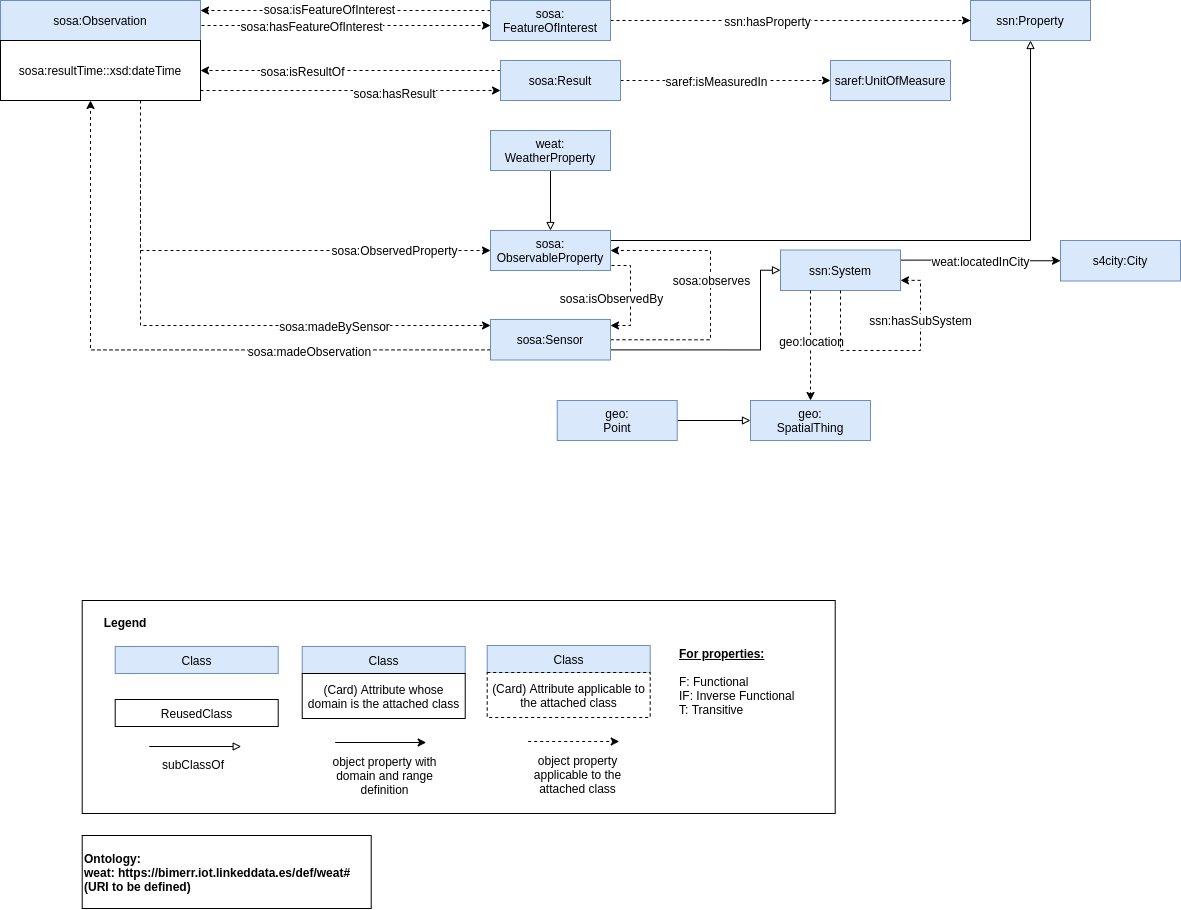

The diagram above was exported from draw.io. Its source (the exported page's mxGraphModel, read from the mxfile embedded in the PNG):
<mxGraphModel dx="2303" dy="1179" grid="1" gridSize="10" guides="1" tooltips="1" connect="1" arrows="1" fold="1" page="1" pageScale="1" pageWidth="850" pageHeight="1100" math="0" shadow="0">
  <root>
    <mxCell id="0" />
    <mxCell id="1" parent="0" />
    <mxCell id="ujUP7VdfdjW9A_RBjUaJ-1" style="edgeStyle=orthogonalEdgeStyle;rounded=0;orthogonalLoop=1;jettySize=auto;html=1;exitX=1;exitY=0.5;exitDx=0;exitDy=0;dashed=1;" edge="1" parent="1" source="ujUP7VdfdjW9A_RBjUaJ-11" target="ujUP7VdfdjW9A_RBjUaJ-26">
      <mxGeometry relative="1" as="geometry">
        <Array as="points">
          <mxPoint x="30" y="235" />
        </Array>
      </mxGeometry>
    </mxCell>
    <mxCell id="ujUP7VdfdjW9A_RBjUaJ-2" value="sosa:hasFeatureOfInterest" style="text;html=1;align=center;verticalAlign=middle;resizable=0;points=[];labelBackgroundColor=#ffffff;" vertex="1" connectable="0" parent="ujUP7VdfdjW9A_RBjUaJ-1">
      <mxGeometry x="-0.0889" y="1" relative="1" as="geometry">
        <mxPoint x="-19" y="1" as="offset" />
      </mxGeometry>
    </mxCell>
    <mxCell id="ujUP7VdfdjW9A_RBjUaJ-3" style="edgeStyle=orthogonalEdgeStyle;rounded=0;orthogonalLoop=1;jettySize=auto;html=1;entryX=0;entryY=0.75;entryDx=0;entryDy=0;dashed=1;" edge="1" parent="1" source="ujUP7VdfdjW9A_RBjUaJ-50" target="ujUP7VdfdjW9A_RBjUaJ-33">
      <mxGeometry relative="1" as="geometry">
        <Array as="points">
          <mxPoint x="190" y="300" />
          <mxPoint x="190" y="300" />
        </Array>
      </mxGeometry>
    </mxCell>
    <mxCell id="ujUP7VdfdjW9A_RBjUaJ-4" value="sosa:hasResult" style="text;html=1;align=center;verticalAlign=middle;resizable=0;points=[];labelBackgroundColor=#ffffff;" vertex="1" connectable="0" parent="ujUP7VdfdjW9A_RBjUaJ-3">
      <mxGeometry x="0.2868" y="-2" relative="1" as="geometry">
        <mxPoint as="offset" />
      </mxGeometry>
    </mxCell>
    <mxCell id="ujUP7VdfdjW9A_RBjUaJ-7" style="edgeStyle=orthogonalEdgeStyle;rounded=0;orthogonalLoop=1;jettySize=auto;html=1;dashed=1;" edge="1" parent="1" source="ujUP7VdfdjW9A_RBjUaJ-50" target="ujUP7VdfdjW9A_RBjUaJ-40">
      <mxGeometry relative="1" as="geometry">
        <Array as="points">
          <mxPoint x="-30" y="535" />
        </Array>
        <mxPoint x="260" y="535" as="targetPoint" />
      </mxGeometry>
    </mxCell>
    <mxCell id="ujUP7VdfdjW9A_RBjUaJ-8" value="sosa:madeBySensor" style="text;html=1;align=center;verticalAlign=middle;resizable=0;points=[];labelBackgroundColor=#ffffff;" vertex="1" connectable="0" parent="ujUP7VdfdjW9A_RBjUaJ-7">
      <mxGeometry x="0.4551" y="-3" relative="1" as="geometry">
        <mxPoint y="-3" as="offset" />
      </mxGeometry>
    </mxCell>
    <mxCell id="ujUP7VdfdjW9A_RBjUaJ-9" style="edgeStyle=orthogonalEdgeStyle;rounded=0;orthogonalLoop=1;jettySize=auto;html=1;entryX=0;entryY=0.5;entryDx=0;entryDy=0;dashed=1;" edge="1" parent="1" target="ujUP7VdfdjW9A_RBjUaJ-19">
      <mxGeometry relative="1" as="geometry">
        <Array as="points">
          <mxPoint x="-30" y="460" />
        </Array>
        <mxPoint x="-30" y="370" as="sourcePoint" />
      </mxGeometry>
    </mxCell>
    <mxCell id="ujUP7VdfdjW9A_RBjUaJ-10" value="sosa:ObservedProperty" style="text;html=1;align=center;verticalAlign=middle;resizable=0;points=[];labelBackgroundColor=#ffffff;" vertex="1" connectable="0" parent="ujUP7VdfdjW9A_RBjUaJ-9">
      <mxGeometry x="0.5558" y="1" relative="1" as="geometry">
        <mxPoint as="offset" />
      </mxGeometry>
    </mxCell>
    <mxCell id="ujUP7VdfdjW9A_RBjUaJ-11" value="sosa:Observation" style="rounded=0;whiteSpace=wrap;html=1;fillColor=#dae8fc;glass=0;shadow=0;comic=0;strokeColor=#6c8ebf;" vertex="1" parent="1">
      <mxGeometry x="-170" y="210" width="200" height="40" as="geometry" />
    </mxCell>
    <mxCell id="ujUP7VdfdjW9A_RBjUaJ-59" style="edgeStyle=orthogonalEdgeStyle;rounded=0;orthogonalLoop=1;jettySize=auto;html=1;exitX=1;exitY=0.25;exitDx=0;exitDy=0;entryX=0;entryY=0.5;entryDx=0;entryDy=0;endArrow=classic;endFill=1;" edge="1" parent="1" source="ujUP7VdfdjW9A_RBjUaJ-12" target="ujUP7VdfdjW9A_RBjUaJ-27">
      <mxGeometry relative="1" as="geometry" />
    </mxCell>
    <mxCell id="ujUP7VdfdjW9A_RBjUaJ-60" value="weat:locatedInCity" style="text;html=1;align=center;verticalAlign=middle;resizable=0;points=[];labelBackgroundColor=#ffffff;" vertex="1" connectable="0" parent="ujUP7VdfdjW9A_RBjUaJ-59">
      <mxGeometry x="-0.2267" y="-1" relative="1" as="geometry">
        <mxPoint x="17.65" y="-0.35" as="offset" />
      </mxGeometry>
    </mxCell>
    <mxCell id="ujUP7VdfdjW9A_RBjUaJ-12" value="ssn:System&lt;span style=&quot;color: rgba(0 , 0 , 0 , 0) ; font-family: monospace ; font-size: 0px ; white-space: nowrap&quot;&gt;%3CmxGraphModel%3E%3Croot%3E%3CmxCell%20id%3D%220%22%2F%3E%3CmxCell%20id%3D%221%22%20parent%3D%220%22%2F%3E%3CmxCell%20id%3D%222%22%20value%3D%22%22%20style%3D%22rounded%3D0%3BwhiteSpace%3Dwrap%3Bhtml%3D1%3B%22%20vertex%3D%221%22%20parent%3D%221%22%3E%3CmxGeometry%20x%3D%2270%22%20y%3D%22320%22%20width%3D%22120%22%20height%3D%2260%22%20as%3D%22geometry%22%2F%3E%3C%2FmxCell%3E%3C%2Froot%3E%3C%2FmxGraphModel%3E&lt;/span&gt;" style="rounded=0;whiteSpace=wrap;html=1;fillColor=#dae8fc;strokeColor=#6c8ebf;" vertex="1" parent="1">
      <mxGeometry x="610" y="459.5" width="120" height="40.5" as="geometry" />
    </mxCell>
    <mxCell id="ujUP7VdfdjW9A_RBjUaJ-13" style="edgeStyle=orthogonalEdgeStyle;rounded=0;orthogonalLoop=1;jettySize=auto;html=1;exitX=1;exitY=0.25;exitDx=0;exitDy=0;entryX=0.5;entryY=1;entryDx=0;entryDy=0;endArrow=block;endFill=0;" edge="1" parent="1" source="ujUP7VdfdjW9A_RBjUaJ-19" target="ujUP7VdfdjW9A_RBjUaJ-21">
      <mxGeometry relative="1" as="geometry">
        <Array as="points">
          <mxPoint x="860" y="450" />
        </Array>
      </mxGeometry>
    </mxCell>
    <mxCell id="ujUP7VdfdjW9A_RBjUaJ-17" style="edgeStyle=orthogonalEdgeStyle;rounded=0;orthogonalLoop=1;jettySize=auto;html=1;exitX=1;exitY=0.75;exitDx=0;exitDy=0;dashed=1;" edge="1" parent="1" source="ujUP7VdfdjW9A_RBjUaJ-19" target="ujUP7VdfdjW9A_RBjUaJ-40">
      <mxGeometry relative="1" as="geometry">
        <Array as="points">
          <mxPoint x="460" y="475" />
          <mxPoint x="460" y="535" />
        </Array>
      </mxGeometry>
    </mxCell>
    <mxCell id="ujUP7VdfdjW9A_RBjUaJ-18" value="sosa:isObservedBy" style="text;html=1;align=center;verticalAlign=middle;resizable=0;points=[];labelBackgroundColor=#ffffff;" vertex="1" connectable="0" parent="ujUP7VdfdjW9A_RBjUaJ-17">
      <mxGeometry x="0.3143" y="4" relative="1" as="geometry">
        <mxPoint x="-24" y="-10.829999999999998" as="offset" />
      </mxGeometry>
    </mxCell>
    <mxCell id="ujUP7VdfdjW9A_RBjUaJ-19" value="sosa:&lt;br&gt;ObservableProperty" style="rounded=0;whiteSpace=wrap;html=1;fillColor=#dae8fc;strokeColor=#6c8ebf;" vertex="1" parent="1">
      <mxGeometry x="320" y="440" width="120" height="40" as="geometry" />
    </mxCell>
    <mxCell id="ujUP7VdfdjW9A_RBjUaJ-21" value="ssn:Property" style="rounded=0;whiteSpace=wrap;html=1;fillColor=#dae8fc;strokeColor=#6c8ebf;" vertex="1" parent="1">
      <mxGeometry x="800" y="210" width="120" height="40" as="geometry" />
    </mxCell>
    <mxCell id="ujUP7VdfdjW9A_RBjUaJ-22" style="edgeStyle=orthogonalEdgeStyle;rounded=0;orthogonalLoop=1;jettySize=auto;html=1;exitX=1;exitY=0.5;exitDx=0;exitDy=0;entryX=0;entryY=0.5;entryDx=0;entryDy=0;dashed=1;" edge="1" parent="1" source="ujUP7VdfdjW9A_RBjUaJ-26" target="ujUP7VdfdjW9A_RBjUaJ-21">
      <mxGeometry relative="1" as="geometry">
        <Array as="points">
          <mxPoint x="800" y="230" />
        </Array>
      </mxGeometry>
    </mxCell>
    <mxCell id="ujUP7VdfdjW9A_RBjUaJ-23" value="ssn:hasProperty" style="text;html=1;align=center;verticalAlign=middle;resizable=0;points=[];labelBackgroundColor=#ffffff;" vertex="1" connectable="0" parent="ujUP7VdfdjW9A_RBjUaJ-22">
      <mxGeometry x="-0.25" y="-1" relative="1" as="geometry">
        <mxPoint x="21" y="-1" as="offset" />
      </mxGeometry>
    </mxCell>
    <mxCell id="ujUP7VdfdjW9A_RBjUaJ-24" style="edgeStyle=orthogonalEdgeStyle;rounded=0;orthogonalLoop=1;jettySize=auto;html=1;exitX=0;exitY=0.25;exitDx=0;exitDy=0;entryX=1;entryY=0.25;entryDx=0;entryDy=0;dashed=1;" edge="1" parent="1" source="ujUP7VdfdjW9A_RBjUaJ-26" target="ujUP7VdfdjW9A_RBjUaJ-11">
      <mxGeometry relative="1" as="geometry">
        <Array as="points">
          <mxPoint x="320" y="220" />
        </Array>
      </mxGeometry>
    </mxCell>
    <mxCell id="ujUP7VdfdjW9A_RBjUaJ-25" value="sosa:isFeatureOfInterest" style="text;html=1;align=center;verticalAlign=middle;resizable=0;points=[];labelBackgroundColor=#ffffff;" vertex="1" connectable="0" parent="ujUP7VdfdjW9A_RBjUaJ-24">
      <mxGeometry x="0.1135" y="-2" relative="1" as="geometry">
        <mxPoint as="offset" />
      </mxGeometry>
    </mxCell>
    <mxCell id="ujUP7VdfdjW9A_RBjUaJ-26" value="sosa:&lt;br&gt;FeatureOfInterest" style="rounded=0;whiteSpace=wrap;html=1;fillColor=#dae8fc;strokeColor=#6c8ebf;" vertex="1" parent="1">
      <mxGeometry x="320" y="210" width="120" height="40" as="geometry" />
    </mxCell>
    <mxCell id="ujUP7VdfdjW9A_RBjUaJ-27" value="s4city:City" style="rounded=0;whiteSpace=wrap;html=1;fillColor=#dae8fc;strokeColor=#6c8ebf;" vertex="1" parent="1">
      <mxGeometry x="890" y="450" width="120" height="40.5" as="geometry" />
    </mxCell>
    <mxCell id="ujUP7VdfdjW9A_RBjUaJ-28" value="saref:UnitOfMeasure" style="rounded=0;whiteSpace=wrap;html=1;fillColor=#dae8fc;strokeColor=#6c8ebf;" vertex="1" parent="1">
      <mxGeometry x="660" y="270" width="120" height="40" as="geometry" />
    </mxCell>
    <mxCell id="ujUP7VdfdjW9A_RBjUaJ-29" style="edgeStyle=orthogonalEdgeStyle;rounded=0;orthogonalLoop=1;jettySize=auto;html=1;exitX=1;exitY=0.5;exitDx=0;exitDy=0;entryX=0;entryY=0.5;entryDx=0;entryDy=0;dashed=1;" edge="1" parent="1" source="ujUP7VdfdjW9A_RBjUaJ-33" target="ujUP7VdfdjW9A_RBjUaJ-28">
      <mxGeometry relative="1" as="geometry" />
    </mxCell>
    <mxCell id="ujUP7VdfdjW9A_RBjUaJ-30" value="saref:isMeasuredIn" style="text;html=1;align=center;verticalAlign=middle;resizable=0;points=[];labelBackgroundColor=#ffffff;" vertex="1" connectable="0" parent="ujUP7VdfdjW9A_RBjUaJ-29">
      <mxGeometry x="-0.0952" y="-2" relative="1" as="geometry">
        <mxPoint y="-2" as="offset" />
      </mxGeometry>
    </mxCell>
    <mxCell id="ujUP7VdfdjW9A_RBjUaJ-31" style="edgeStyle=orthogonalEdgeStyle;rounded=0;orthogonalLoop=1;jettySize=auto;html=1;exitX=0;exitY=0.25;exitDx=0;exitDy=0;dashed=1;" edge="1" parent="1" source="ujUP7VdfdjW9A_RBjUaJ-33" target="ujUP7VdfdjW9A_RBjUaJ-50">
      <mxGeometry relative="1" as="geometry">
        <mxPoint x="-63" y="252" as="targetPoint" />
        <Array as="points">
          <mxPoint x="180" y="280" />
          <mxPoint x="180" y="280" />
        </Array>
      </mxGeometry>
    </mxCell>
    <mxCell id="ujUP7VdfdjW9A_RBjUaJ-32" value="sosa:isResultOf" style="text;html=1;align=center;verticalAlign=middle;resizable=0;points=[];labelBackgroundColor=#ffffff;" vertex="1" connectable="0" parent="ujUP7VdfdjW9A_RBjUaJ-31">
      <mxGeometry x="-0.2863" y="-2" relative="1" as="geometry">
        <mxPoint x="-91.44" y="1.96" as="offset" />
      </mxGeometry>
    </mxCell>
    <mxCell id="ujUP7VdfdjW9A_RBjUaJ-33" value="sosa:Result" style="rounded=0;whiteSpace=wrap;html=1;fillColor=#dae8fc;strokeColor=#6c8ebf;" vertex="1" parent="1">
      <mxGeometry x="330" y="270" width="120" height="40" as="geometry" />
    </mxCell>
    <mxCell id="ujUP7VdfdjW9A_RBjUaJ-34" style="edgeStyle=orthogonalEdgeStyle;rounded=0;orthogonalLoop=1;jettySize=auto;html=1;exitX=0;exitY=0.75;exitDx=0;exitDy=0;dashed=1;" edge="1" parent="1" source="ujUP7VdfdjW9A_RBjUaJ-40" target="ujUP7VdfdjW9A_RBjUaJ-50">
      <mxGeometry relative="1" as="geometry">
        <mxPoint x="-80" y="350" as="targetPoint" />
        <Array as="points">
          <mxPoint x="-80" y="559" />
        </Array>
      </mxGeometry>
    </mxCell>
    <mxCell id="ujUP7VdfdjW9A_RBjUaJ-35" value="sosa:madeObservation" style="text;html=1;align=center;verticalAlign=middle;resizable=0;points=[];labelBackgroundColor=#ffffff;" vertex="1" connectable="0" parent="ujUP7VdfdjW9A_RBjUaJ-34">
      <mxGeometry x="-0.4401" y="1" relative="1" as="geometry">
        <mxPoint as="offset" />
      </mxGeometry>
    </mxCell>
    <mxCell id="ujUP7VdfdjW9A_RBjUaJ-36" style="edgeStyle=orthogonalEdgeStyle;rounded=0;orthogonalLoop=1;jettySize=auto;html=1;exitX=1;exitY=0.5;exitDx=0;exitDy=0;entryX=1;entryY=0.5;entryDx=0;entryDy=0;dashed=1;" edge="1" parent="1" source="ujUP7VdfdjW9A_RBjUaJ-40" target="ujUP7VdfdjW9A_RBjUaJ-19">
      <mxGeometry relative="1" as="geometry">
        <Array as="points">
          <mxPoint x="540" y="550" />
          <mxPoint x="540" y="460" />
        </Array>
      </mxGeometry>
    </mxCell>
    <mxCell id="ujUP7VdfdjW9A_RBjUaJ-37" value="sosa:observes" style="text;html=1;align=center;verticalAlign=middle;resizable=0;points=[];labelBackgroundColor=#ffffff;" vertex="1" connectable="0" parent="ujUP7VdfdjW9A_RBjUaJ-36">
      <mxGeometry x="-0.1235" y="-2" relative="1" as="geometry">
        <mxPoint x="-2" y="-32.83" as="offset" />
      </mxGeometry>
    </mxCell>
    <mxCell id="ujUP7VdfdjW9A_RBjUaJ-57" style="edgeStyle=orthogonalEdgeStyle;rounded=0;orthogonalLoop=1;jettySize=auto;html=1;exitX=1;exitY=0.75;exitDx=0;exitDy=0;endArrow=block;endFill=0;entryX=0;entryY=0.5;entryDx=0;entryDy=0;" edge="1" parent="1" source="ujUP7VdfdjW9A_RBjUaJ-40" target="ujUP7VdfdjW9A_RBjUaJ-12">
      <mxGeometry relative="1" as="geometry">
        <mxPoint x="620" y="660" as="targetPoint" />
        <Array as="points">
          <mxPoint x="590" y="559" />
          <mxPoint x="590" y="480" />
        </Array>
      </mxGeometry>
    </mxCell>
    <mxCell id="ujUP7VdfdjW9A_RBjUaJ-64" style="edgeStyle=orthogonalEdgeStyle;rounded=0;orthogonalLoop=1;jettySize=auto;html=1;exitX=0.25;exitY=1;exitDx=0;exitDy=0;endArrow=classic;endFill=1;dashed=1;" edge="1" parent="1" source="ujUP7VdfdjW9A_RBjUaJ-12" target="ujUP7VdfdjW9A_RBjUaJ-61">
      <mxGeometry relative="1" as="geometry">
        <Array as="points" />
      </mxGeometry>
    </mxCell>
    <mxCell id="ujUP7VdfdjW9A_RBjUaJ-66" value="geo:location" style="text;html=1;align=center;verticalAlign=middle;resizable=0;points=[];labelBackgroundColor=#ffffff;" vertex="1" connectable="0" parent="ujUP7VdfdjW9A_RBjUaJ-64">
      <mxGeometry x="-0.3523" y="-1" relative="1" as="geometry">
        <mxPoint x="1" y="14.67" as="offset" />
      </mxGeometry>
    </mxCell>
    <mxCell id="ujUP7VdfdjW9A_RBjUaJ-40" value="sosa:Sensor" style="rounded=0;whiteSpace=wrap;html=1;fillColor=#dae8fc;strokeColor=#6c8ebf;" vertex="1" parent="1">
      <mxGeometry x="320" y="529" width="120" height="40.5" as="geometry" />
    </mxCell>
    <mxCell id="ujUP7VdfdjW9A_RBjUaJ-46" style="edgeStyle=orthogonalEdgeStyle;rounded=0;orthogonalLoop=1;jettySize=auto;html=1;exitX=0.5;exitY=1;exitDx=0;exitDy=0;entryX=1;entryY=0.75;entryDx=0;entryDy=0;dashed=1;" edge="1" parent="1" source="ujUP7VdfdjW9A_RBjUaJ-12" target="ujUP7VdfdjW9A_RBjUaJ-12">
      <mxGeometry relative="1" as="geometry">
        <Array as="points">
          <mxPoint x="670" y="560" />
          <mxPoint x="750" y="560" />
          <mxPoint x="750" y="490" />
        </Array>
      </mxGeometry>
    </mxCell>
    <mxCell id="ujUP7VdfdjW9A_RBjUaJ-47" value="ssn:hasSubSystem" style="text;html=1;align=center;verticalAlign=middle;resizable=0;points=[];labelBackgroundColor=#ffffff;" vertex="1" connectable="0" parent="ujUP7VdfdjW9A_RBjUaJ-46">
      <mxGeometry x="-0.2" y="1" relative="1" as="geometry">
        <mxPoint x="48.29" y="-30.060000000000002" as="offset" />
      </mxGeometry>
    </mxCell>
    <mxCell id="ujUP7VdfdjW9A_RBjUaJ-50" value="sosa:resultTime::xsd:dateTime" style="rounded=0;whiteSpace=wrap;html=1;" vertex="1" parent="1">
      <mxGeometry x="-170" y="250" width="200" height="60" as="geometry" />
    </mxCell>
    <mxCell id="ujUP7VdfdjW9A_RBjUaJ-58" style="edgeStyle=orthogonalEdgeStyle;rounded=0;orthogonalLoop=1;jettySize=auto;html=1;exitX=0.5;exitY=1;exitDx=0;exitDy=0;endArrow=block;endFill=0;" edge="1" parent="1" source="ujUP7VdfdjW9A_RBjUaJ-51" target="ujUP7VdfdjW9A_RBjUaJ-19">
      <mxGeometry relative="1" as="geometry" />
    </mxCell>
    <mxCell id="ujUP7VdfdjW9A_RBjUaJ-51" value="weat:&lt;br&gt;WeatherProperty" style="rounded=0;whiteSpace=wrap;html=1;fillColor=#dae8fc;strokeColor=#6c8ebf;" vertex="1" parent="1">
      <mxGeometry x="320" y="340" width="120" height="40" as="geometry" />
    </mxCell>
    <mxCell id="ujUP7VdfdjW9A_RBjUaJ-61" value="geo:&lt;br&gt;SpatialThing" style="rounded=0;whiteSpace=wrap;html=1;fillColor=#dae8fc;fontStyle=0;strokeColor=#6c8ebf;" vertex="1" parent="1">
      <mxGeometry x="580" y="610" width="120" height="40" as="geometry" />
    </mxCell>
    <mxCell id="ujUP7VdfdjW9A_RBjUaJ-63" style="edgeStyle=orthogonalEdgeStyle;rounded=0;orthogonalLoop=1;jettySize=auto;html=1;endArrow=block;endFill=0;" edge="1" parent="1" source="ujUP7VdfdjW9A_RBjUaJ-62" target="ujUP7VdfdjW9A_RBjUaJ-61">
      <mxGeometry relative="1" as="geometry" />
    </mxCell>
    <mxCell id="ujUP7VdfdjW9A_RBjUaJ-62" value="geo:&lt;br&gt;Point" style="rounded=0;whiteSpace=wrap;html=1;fillColor=#dae8fc;strokeColor=#6c8ebf;" vertex="1" parent="1">
      <mxGeometry x="386.7099999999999" y="610" width="120" height="40" as="geometry" />
    </mxCell>
    <mxCell id="ujUP7VdfdjW9A_RBjUaJ-67" value="&lt;b&gt;Ontology:&lt;/b&gt;&lt;br&gt;&lt;b&gt;weat: https://bimerr.iot.linkeddata.es/def/weat#&lt;/b&gt;&lt;br&gt;&lt;b&gt;(URI to be defined)&lt;/b&gt;" style="rounded=0;whiteSpace=wrap;html=1;fillColor=none;align=left;" vertex="1" parent="1">
      <mxGeometry x="-88.28999999999999" y="1045" width="289" height="73" as="geometry" />
    </mxCell>
    <mxCell id="ujUP7VdfdjW9A_RBjUaJ-68" value="" style="rounded=0;whiteSpace=wrap;html=1;fillColor=none;" vertex="1" parent="1">
      <mxGeometry x="-88.28999999999999" y="810" width="753" height="213" as="geometry" />
    </mxCell>
    <mxCell id="ujUP7VdfdjW9A_RBjUaJ-69" value="Class" style="rounded=0;whiteSpace=wrap;html=1;fillColor=#dae8fc;strokeColor=#6c8ebf;" vertex="1" parent="1">
      <mxGeometry x="131.71" y="856" width="163" height="27" as="geometry" />
    </mxCell>
    <mxCell id="ujUP7VdfdjW9A_RBjUaJ-70" value="(Card) Attribute whose domain is the attached class" style="rounded=0;whiteSpace=wrap;html=1;" vertex="1" parent="1">
      <mxGeometry x="131.71" y="883" width="163" height="45" as="geometry" />
    </mxCell>
    <mxCell id="ujUP7VdfdjW9A_RBjUaJ-71" value="Class" style="rounded=0;whiteSpace=wrap;html=1;fillColor=#dae8fc;strokeColor=#6c8ebf;" vertex="1" parent="1">
      <mxGeometry x="316.71" y="855" width="163" height="27" as="geometry" />
    </mxCell>
    <mxCell id="ujUP7VdfdjW9A_RBjUaJ-72" value="(Card) Attribute applicable to the attached class" style="rounded=0;whiteSpace=wrap;html=1;dashed=1;" vertex="1" parent="1">
      <mxGeometry x="316.71" y="882" width="163" height="45" as="geometry" />
    </mxCell>
    <mxCell id="ujUP7VdfdjW9A_RBjUaJ-73" value="ReusedClass" style="rounded=0;whiteSpace=wrap;html=1;" vertex="1" parent="1">
      <mxGeometry x="-55.29" y="909" width="163" height="27" as="geometry" />
    </mxCell>
    <mxCell id="ujUP7VdfdjW9A_RBjUaJ-74" value="Class" style="rounded=0;whiteSpace=wrap;html=1;fillColor=#dae8fc;strokeColor=#6c8ebf;" vertex="1" parent="1">
      <mxGeometry x="-55.29" y="856" width="163" height="27" as="geometry" />
    </mxCell>
    <mxCell id="ujUP7VdfdjW9A_RBjUaJ-75" value="" style="endArrow=block;html=1;endFill=0;" edge="1" parent="1">
      <mxGeometry width="50" height="50" relative="1" as="geometry">
        <mxPoint x="-21.29" y="956.0000000000005" as="sourcePoint" />
        <mxPoint x="70.71000000000001" y="956.0000000000005" as="targetPoint" />
      </mxGeometry>
    </mxCell>
    <mxCell id="ujUP7VdfdjW9A_RBjUaJ-76" value="subClassOf" style="text;html=1;strokeColor=none;fillColor=none;align=center;verticalAlign=middle;whiteSpace=wrap;rounded=0;dashed=1;" vertex="1" parent="1">
      <mxGeometry x="3.210000000000001" y="964" width="40" height="20" as="geometry" />
    </mxCell>
    <mxCell id="ujUP7VdfdjW9A_RBjUaJ-77" value="" style="endArrow=classic;html=1;" edge="1" parent="1">
      <mxGeometry width="50" height="50" relative="1" as="geometry">
        <mxPoint x="164.71" y="952" as="sourcePoint" />
        <mxPoint x="255.71" y="952" as="targetPoint" />
      </mxGeometry>
    </mxCell>
    <mxCell id="ujUP7VdfdjW9A_RBjUaJ-78" value="object property with domain and range definition" style="text;html=1;strokeColor=none;fillColor=none;align=center;verticalAlign=middle;whiteSpace=wrap;rounded=0;dashed=1;" vertex="1" parent="1">
      <mxGeometry x="158.71" y="975" width="110.5" height="20" as="geometry" />
    </mxCell>
    <mxCell id="ujUP7VdfdjW9A_RBjUaJ-79" value="" style="endArrow=classic;html=1;dashed=1;" edge="1" parent="1">
      <mxGeometry width="50" height="50" relative="1" as="geometry">
        <mxPoint x="357.71" y="951.0000000000005" as="sourcePoint" />
        <mxPoint x="448.71" y="951.0000000000005" as="targetPoint" />
      </mxGeometry>
    </mxCell>
    <mxCell id="ujUP7VdfdjW9A_RBjUaJ-80" value="object property applicable to the attached class" style="text;html=1;strokeColor=none;fillColor=none;align=center;verticalAlign=middle;whiteSpace=wrap;rounded=0;dashed=1;" vertex="1" parent="1">
      <mxGeometry x="351.71" y="974" width="110.5" height="20" as="geometry" />
    </mxCell>
    <mxCell id="ujUP7VdfdjW9A_RBjUaJ-81" value="&lt;b&gt;&lt;u&gt;For properties:&lt;br&gt;&lt;br&gt;&lt;/u&gt;&lt;/b&gt;F: Functional&lt;br&gt;IF: Inverse Functional&lt;br&gt;T: Transitive" style="text;html=1;strokeColor=none;fillColor=none;align=left;verticalAlign=middle;whiteSpace=wrap;rounded=0;dashed=1;" vertex="1" parent="1">
      <mxGeometry x="506.71" y="856" width="136" height="70" as="geometry" />
    </mxCell>
    <mxCell id="ujUP7VdfdjW9A_RBjUaJ-82" value="&lt;b&gt;Legend&lt;/b&gt;" style="text;html=1;strokeColor=none;fillColor=none;align=center;verticalAlign=middle;whiteSpace=wrap;rounded=0;dashed=1;" vertex="1" parent="1">
      <mxGeometry x="-65.28999999999999" y="822" width="40" height="20" as="geometry" />
    </mxCell>
  </root>
</mxGraphModel>